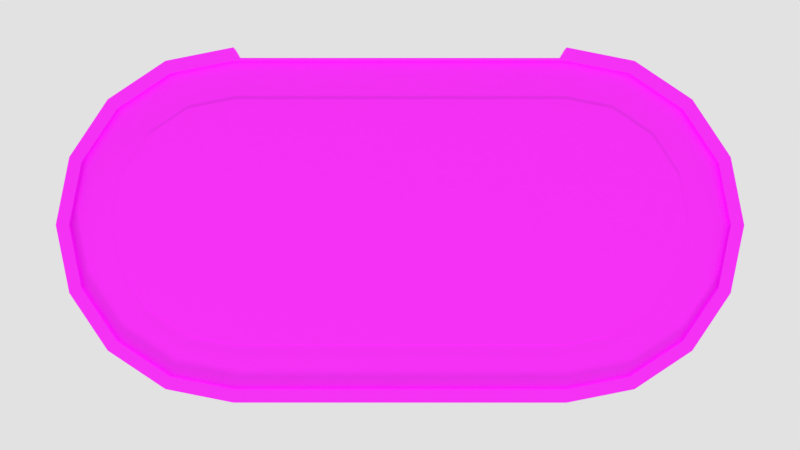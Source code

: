 # Source: Table.blend  (saved by Blender 4.1.24; exported with 4.5.12 LTS)
import bpy
from mathutils import Matrix  # noqa: F401  (used for matrix-valued properties, if any)

bpy.ops.wm.read_factory_settings(use_empty=True)
scene = bpy.context.scene
scene.name = 'Scene'

# ---- collections
col_1 = bpy.data.collections.new('Коллекция 1'); scene.collection.children.link(col_1)

# ---- images (referenced by path relative to the original .blend; pixels are not part of the script)
import os
ASSET_DIR = os.environ.get("B2B_ASSET_DIR", "")  # directory of the original .blend (textures are referenced by path, not embedded)
HERE = os.path.dirname(os.path.abspath(__file__))  # packed textures are extracted next to this script under _unpacked/

def load_image(name, relpath, width, height, colorspace="sRGB"):
    """Load a texture the original file referenced (path relative to the .blend, or extracted next to this script)."""
    p = next((c for c in (os.path.join(HERE, relpath), os.path.join(ASSET_DIR, relpath)) if relpath and os.path.exists(c)), "")
    if p:
        img = bpy.data.images.load(p, check_existing=True)
        img.name = name
    else:  # same state as the original file: an image datablock whose file is absent (Cycles renders it pink)
        img = bpy.data.images.new(name, width, height)
        img.source = "FILE"
        img.filepath = "//" + (relpath or name)
    img.colorspace_settings.name = colorspace
    return img
img_tablecloth_png = load_image('TableCloth.png', 'TableCloth.png', 1024, 1024, 'sRGB')
img_tablecushion_png = load_image('TableCushion.png', 'TableCushion.png', 1024, 1024, 'sRGB')
img_tablewood_png = load_image('TableWood.png', 'TableWood.png', 1024, 1024, 'sRGB')

# ---- materials (node trees are filled in below, after node groups)
mat_cloth = bpy.data.materials.new('Cloth')
mat_cushion = bpy.data.materials.new('Cushion')
mat_wood = bpy.data.materials.new('Wood')

# ---- material node trees
mat_cloth.use_nodes = True; mat_cloth.node_tree.nodes.clear()
_N = mat_cloth.node_tree.nodes; _L = mat_cloth.node_tree.links
n0 = _N.new('ShaderNodeBsdfPrincipled'); n0.name = 'Принципиальный BSDF'; n0.location = (10, 300)
n1 = _N.new('ShaderNodeOutputMaterial'); n1.name = 'Вывод материала'; n1.location = (300, 300)
n2 = _N.new('ShaderNodeTexImage'); n2.name = 'Изображение-текстура'; n2.location = (-297, 280)
n2.image = img_tablecloth_png
n3 = _N.new('ShaderNodeMapping'); n3.name = 'Отображение'; n3.location = (-499, 371)
n4 = _N.new('ShaderNodeTexCoord'); n4.name = 'Текстурные координаты'; n4.location = (-704, 292)
_L.new(n0.outputs[0], n1.inputs[0])
_L.new(n4.outputs[2], n3.inputs[0])
_L.new(n3.outputs[0], n2.inputs[0])
_L.new(n2.outputs[0], n0.inputs[0])
n1.is_active_output = True
mat_cushion.use_nodes = True; mat_cushion.node_tree.nodes.clear()
_N = mat_cushion.node_tree.nodes; _L = mat_cushion.node_tree.links
n0 = _N.new('ShaderNodeBsdfPrincipled'); n0.name = 'Принципиальный BSDF'; n0.location = (10, 300)
n1 = _N.new('ShaderNodeOutputMaterial'); n1.name = 'Вывод материала'; n1.location = (300, 300)
n2 = _N.new('ShaderNodeTexImage'); n2.name = 'Изображение-текстура'; n2.location = (-328, 263)
n2.image = img_tablecushion_png
n3 = _N.new('ShaderNodeMapping'); n3.name = 'Отображение'; n3.location = (-558, 336)
n4 = _N.new('ShaderNodeTexCoord'); n4.name = 'Текстурные координаты'; n4.location = (-765, 261)
_L.new(n0.outputs[0], n1.inputs[0])
_L.new(n3.outputs[0], n2.inputs[0])
_L.new(n4.outputs[2], n3.inputs[0])
_L.new(n2.outputs[0], n0.inputs[0])
n1.is_active_output = True
mat_wood.use_nodes = True; mat_wood.node_tree.nodes.clear()
_N = mat_wood.node_tree.nodes; _L = mat_wood.node_tree.links
n0 = _N.new('ShaderNodeBsdfPrincipled'); n0.name = 'Принципиальный BSDF'; n0.location = (10, 300)
n1 = _N.new('ShaderNodeOutputMaterial'); n1.name = 'Вывод материала'; n1.location = (300, 300)
n2 = _N.new('ShaderNodeTexImage'); n2.name = 'Изображение-текстура'; n2.location = (-328, 278)
n2.image = img_tablewood_png
n3 = _N.new('ShaderNodeMapping'); n3.name = 'Отображение'; n3.location = (-558, 352)
n4 = _N.new('ShaderNodeTexCoord'); n4.name = 'Текстурные координаты'; n4.location = (-765, 277)
_L.new(n0.outputs[0], n1.inputs[0])
_L.new(n3.outputs[0], n2.inputs[0])
_L.new(n4.outputs[2], n3.inputs[0])
_L.new(n2.outputs[0], n0.inputs[0])
n1.is_active_output = True

# ---- world
world_world = bpy.data.worlds.new('World'); scene.world = world_world
world_world.color = (0.7613, 0.7613, 0.7613)
world_world.use_sun_shadow = False
world_world.sun_shadow_jitter_overblur = 0.0
world_world.cycles.sampling_method = 'MANUAL'

# ---- cameras
cam_camera_001 = bpy.data.cameras.new('Camera.001')
cam_camera_001.clip_end = 100.0
cam_camera_001.lens = 35.0
cam_camera_001.sensor_width = 32.0
cam_camera_001.sensor_height = 18.0
cam_camera_001.ortho_scale = 7.314
cam_camera_001.dof.focus_distance = 0.0
cam_camera = bpy.data.cameras.new('Camera')
cam_camera.clip_end = 100.0
cam_camera.lens = 35.0
cam_camera.sensor_width = 32.0
cam_camera.sensor_height = 18.0
cam_camera.ortho_scale = 7.314
cam_camera.dof.focus_distance = 0.0

# ---- lights
light_lamp_001 = bpy.data.lights.new('Lamp.001', 'SUN')
light_lamp_001.transmission_factor = 0.0
light_lamp_001.cutoff_distance = 30.0
light_lamp_001.angle = 0.1993
light_lamp_001.energy = 1.0
light_lamp_001.shadow_buffer_clip_start = 1.001
light_lamp_001.shadow_soft_size = 0.1
light_lamp_001.shadow_cascade_max_distance = 1000.0
light_lamp = bpy.data.lights.new('Lamp', 'SUN')
light_lamp.transmission_factor = 0.0
light_lamp.cutoff_distance = 30.0
light_lamp.angle = 0.1993
light_lamp.energy = 1.0
light_lamp.shadow_buffer_clip_start = 1.001
light_lamp.shadow_soft_size = 0.1
light_lamp.shadow_cascade_max_distance = 1000.0

# ---- meshes
me_table = bpy.data.meshes.new('Table')
me_table.from_pydata([(0.0, 1.55, -0.02458), (-0.3061, 1.489, -0.02458), (-0.5657, 1.316, -0.02458), (-0.7391, 1.056, -0.02458), (0.8, 0.75, -0.02458), (0.7391, 1.056, -0.02458), (0.5657, 1.316, -0.02458), (0.3061, 1.489, -0.02458), (-0.8, 0.75, -0.02458), (0.0, 1.49, 0.0), (-0.2832, 1.434, 0.0), (-0.5233, 1.273, 0.0), (-0.6837, 1.033, 0.0), (0.74, 0.75, 0.0), (0.6837, 1.033, 0.0), (0.5233, 1.273, 0.0), (0.2832, 1.434, 0.0), (-0.74, 0.75, 0.0), (-0.7526, 0.7214, 0.02916), (0.0, 1.55, 0.03107), (-0.3061, 1.489, 0.03107), (-0.5657, 1.316, 0.03107), (-0.7391, 1.056, 0.03107), (0.8, 0.75, 0.03107), (0.7391, 1.056, 0.03107), (0.5657, 1.316, 0.03107), (0.3061, 1.489, 0.03107), (-0.8, 0.75, 0.03107), (0.0, 1.49, 0.03107), (-0.2832, 1.434, 0.03107), (-0.5233, 1.273, 0.03107), (-0.6837, 1.033, 0.03107), (0.74, 0.75, 0.03107), (0.6837, 1.033, 0.03107), (0.5233, 1.273, 0.03107), (0.2832, 1.434, 0.03107), (-0.74, 0.75, 0.03107), (-0.7526, 0.7214, -0.02268), (-0.2278, 1.263, 0.0), (-0.01542, 1.305, 0.0), (-0.74, 0.7214, 0.0), (-0.74, 0.7214, 0.03107), (-0.5282, 0.9623, 0.0), (0.5396, 0.7499, 0.0), (0.4973, 0.9623, 0.0), (0.377, 1.142, 0.0), (-0.4079, 1.142, 0.0), (0.197, 1.263, 0.0), (-0.5704, 0.7499, 0.0), (0.197, 1.263, 0.006729), (0.377, 1.142, 0.006729), (0.4973, 0.9623, 0.006729), (0.5396, 0.7499, 0.006729), (-0.4079, 1.142, 0.006729), (-0.2278, 1.263, 0.006729), (-0.01542, 1.305, 0.006729), (-0.5704, 0.7499, 0.006729), (-0.5282, 0.9623, 0.006729), (9.6e-05, 0.7499, 0.006729), (-0.01015, 1.412, -0.02453), (-0.2634, 1.361, -0.02453), (-0.4781, 1.218, -0.02453), (-0.6216, 1.003, -0.02453), (0.6516, 0.7499, -0.02453), (0.6013, 1.003, -0.02453), (0.4578, 1.218, -0.02453), (0.2431, 1.361, -0.02453), (-0.6719, 0.7499, -0.02453), (-0.6719, 0.7263, -0.02295), (-0.01015, 1.412, -0.7835), (-0.2634, 1.361, -0.7835), (-0.4781, 1.218, -0.7835), (-0.6216, 1.003, -0.7835), (-0.2278, 1.263, -0.02453), (0.6013, 1.003, -0.7835), (0.4578, 1.218, -0.7835), (0.2431, 1.361, -0.7835), (-0.6719, 0.7499, -0.7835), (-0.01542, 1.305, -0.02453), (-0.2278, 1.263, -0.7835), (-0.01542, 1.305, -0.7835), (-0.5282, 0.9623, -0.7835), (-0.5282, 0.9623, -0.02453), (0.4973, 0.9623, -0.7835), (0.377, 1.142, -0.7835), (-0.4079, 1.142, -0.7835), (0.197, 1.263, -0.7835), (-0.5704, 0.7499, -0.7835), (-0.4079, 1.142, -0.02453), (0.4973, 0.9623, -0.02453), (0.197, 1.263, -0.02453), (0.377, 1.142, -0.02453), (-0.5704, 0.7499, -0.02453), (-0.5704, 0.7263, -0.02295), (0.6516, 0.7499, -0.7835), (0.5396, 0.7499, -0.7835), (0.5396, 0.7499, -0.02453), (9.6e-05, 0.7381, -0.02374), (0.0, -1.55, -0.02458), (-0.3061, -1.489, -0.02458), (-0.5657, -1.316, -0.02458), (-0.7391, -1.056, -0.02458), (0.8, -0.75, -0.02458), (0.7391, -1.056, -0.02458), (0.5657, -1.316, -0.02458), (0.3061, -1.489, -0.02458), (-0.8, -0.75, -0.02458), (0.0, -1.49, 0.0), (-0.2832, -1.434, 0.0), (-0.5233, -1.273, 0.0), (-0.6837, -1.033, 0.0), (0.74, -0.75, 0.0), (0.6837, -1.033, 0.0), (0.5233, -1.273, 0.0), (0.2832, -1.434, 0.0), (-0.74, -0.75, 0.0), (-0.7526, -0.7214, 0.02916), (0.0, -1.55, 0.03107), (-0.3061, -1.489, 0.03107), (-0.5657, -1.316, 0.03107), (-0.7391, -1.056, 0.03107), (0.8, -0.75, 0.03107), (0.7391, -1.056, 0.03107), (0.5657, -1.316, 0.03107), (0.3061, -1.489, 0.03107), (-0.8, -0.75, 0.03107), (0.0, -1.49, 0.03107), (-0.2832, -1.434, 0.03107), (-0.5233, -1.273, 0.03107), (-0.6837, -1.033, 0.03107), (0.74, -0.75, 0.03107), (0.6837, -1.033, 0.03107), (0.5233, -1.273, 0.03107), (0.2832, -1.434, 0.03107), (-0.74, -0.75, 0.03107), (-0.7526, -0.7214, -0.02268), (0.74, 0.0, 0.03107), (0.8, 0.0, 0.03107), (0.74, 0.0, 0.0), (0.8, 0.0, -0.02458), (-0.2278, -1.263, 0.0), (-0.01542, -1.305, 0.0), (-0.74, -0.7214, 0.0), (-0.74, -0.7214, 0.03107), (-0.7526, 0.0, -0.02268), (-0.7526, 0.0, 0.02916), (-0.74, 0.0, 0.0), (-0.74, 0.0, 0.03107), (-0.5282, -0.9623, 0.0), (0.5396, -0.7499, 0.0), (0.4973, -0.9623, 0.0), (0.377, -1.142, 0.0), (-0.4079, -1.142, 0.0), (0.197, -1.263, 0.0), (-0.5704, -0.7499, 0.0), (0.5396, 0.0, 0.0), (-0.5704, 0.0, 0.0), (0.197, -1.263, 0.006729), (0.377, -1.142, 0.006729), (0.4973, -0.9623, 0.006729), (0.5396, -0.7499, 0.006729), (-0.4079, -1.142, 0.006729), (-0.2278, -1.263, 0.006729), (-0.01542, -1.305, 0.006729), (-0.5704, -0.7499, 0.006729), (-0.5282, -0.9623, 0.006729), (0.5396, 0.0, 0.006729), (9.6e-05, 0.0, 0.006729), (-0.5704, 0.0, 0.006729), (9.6e-05, -0.7499, 0.006729), (-0.01015, -1.412, -0.02453), (-0.2634, -1.361, -0.02453), (-0.4781, -1.218, -0.02453), (-0.6216, -1.003, -0.02453), (0.6516, -0.7499, -0.02453), (0.6013, -1.003, -0.02453), (0.4578, -1.218, -0.02453), (0.2431, -1.361, -0.02453), (-0.6719, -0.7499, -0.02453), (-0.6719, -0.7263, -0.02295), (9.6e-05, 0.0, -0.02374), (-0.01015, -1.412, -0.7835), (-0.2634, -1.361, -0.7835), (-0.4781, -1.218, -0.7835), (-0.6216, -1.003, -0.7835), (-0.2278, -1.263, -0.02453), (0.6013, -1.003, -0.7835), (0.4578, -1.218, -0.7835), (0.2431, -1.361, -0.7835), (-0.6719, -0.7499, -0.7835), (-0.01542, -1.305, -0.02453), (-0.2278, -1.263, -0.7835), (-0.01542, -1.305, -0.7835), (-0.5282, -0.9623, -0.7835), (-0.5282, -0.9623, -0.02453), (0.4973, -0.9623, -0.7835), (0.377, -1.142, -0.7835), (-0.4079, -1.142, -0.7835), (0.197, -1.263, -0.7835), (-0.5704, -0.7499, -0.7835), (-0.4079, -1.142, -0.02453), (0.4973, -0.9623, -0.02453), (0.197, -1.263, -0.02453), (0.377, -1.142, -0.02453), (-0.5704, -0.7499, -0.02453), (-0.5704, -0.7263, -0.02295), (-0.6719, 0.0, -0.02295), (-0.5704, 0.0, -0.02295), (0.6516, 0.0, -0.02453), (0.6516, -0.7499, -0.7835), (0.5396, -0.7499, -0.7835), (0.5396, -0.7499, -0.02453), (0.5396, 0.0, -0.02453), (9.6e-05, -0.7381, -0.02374)], [], [(10, 9, 28, 29), (16, 15, 34, 35), (11, 10, 29, 30), (9, 16, 35, 28), (12, 11, 30, 31), (17, 12, 31, 36), (8, 37, 18, 27), (5, 24, 23, 4), (11, 12, 42, 46), (6, 25, 24, 5), (36, 41, 40, 17), (1, 20, 19, 0), (7, 26, 25, 6), (138, 13, 43, 155), (2, 21, 20, 1), (0, 19, 26, 7), (3, 22, 21, 2), (8, 27, 22, 3), (14, 13, 32, 33), (15, 14, 33, 34), (36, 31, 22, 27), (21, 22, 31, 30), (20, 21, 30, 29), (19, 20, 29, 28), (26, 19, 28, 35), (25, 26, 35, 34), (24, 25, 34, 33), (23, 24, 33, 32), (137, 23, 32, 136), (40, 146, 156, 48), (15, 16, 47, 45), (144, 145, 18, 37), (13, 138, 136, 32), (4, 23, 137, 139), (36, 27, 18, 41), (145, 147, 41, 18), (41, 147, 146, 40), (12, 17, 48, 42), (9, 10, 38, 39), (16, 9, 39, 47), (13, 14, 44, 43), (17, 40, 48), (10, 11, 46, 38), (14, 15, 45, 44), (48, 156, 168, 56), (43, 44, 51, 52), (39, 38, 54, 55), (44, 45, 50, 51), (155, 43, 52, 166), (38, 46, 53, 54), (167, 166, 52, 58), (58, 56, 168, 167), (56, 58, 53, 57), (51, 50, 58, 52), (53, 58, 55, 54), (50, 49, 55, 58), (47, 39, 55, 49), (42, 48, 56, 57), (45, 47, 49, 50), (46, 42, 57, 53), (2, 1, 60, 61), (37, 8, 67, 68), (6, 5, 64, 65), (4, 139, 208, 63), (3, 2, 61, 62), (7, 6, 65, 66), (8, 3, 62, 67), (1, 0, 59, 60), (144, 37, 68, 206), (0, 7, 66, 59), (5, 4, 63, 64), (66, 65, 75, 76), (67, 62, 72, 77), (71, 85, 81, 72), (60, 59, 69, 70), (59, 66, 76, 69), (70, 79, 85, 71), (61, 60, 70, 71), (92, 67, 77, 87), (65, 64, 74, 75), (62, 61, 71, 72), (72, 81, 87, 77), (82, 81, 85, 88), (73, 79, 80, 78), (69, 80, 79, 70), (78, 80, 86, 90), (88, 85, 79, 73), (90, 86, 84, 91), (76, 86, 80, 69), (92, 87, 81, 82), (91, 84, 83, 89), (75, 84, 86, 76), (74, 83, 84, 75), (74, 64, 63, 94), (68, 67, 92, 93), (68, 93, 207, 206), (83, 95, 96, 89), (63, 96, 95, 94), (83, 74, 94, 95), (96, 63, 208, 212), (180, 207, 93, 97), (212, 180, 97, 96), (97, 91, 89, 96), (91, 97, 78, 90), (88, 73, 78, 97), (82, 88, 97, 93, 92), (108, 127, 126, 107), (114, 133, 132, 113), (109, 128, 127, 108), (107, 126, 133, 114), (110, 129, 128, 109), (115, 134, 129, 110), (106, 125, 116, 135), (103, 102, 121, 122), (109, 152, 148, 110), (104, 103, 122, 123), (134, 115, 142, 143), (99, 98, 117, 118), (105, 104, 123, 124), (138, 155, 149, 111), (100, 99, 118, 119), (98, 105, 124, 117), (101, 100, 119, 120), (106, 101, 120, 125), (112, 131, 130, 111), (113, 132, 131, 112), (134, 125, 120, 129), (119, 128, 129, 120), (118, 127, 128, 119), (117, 126, 127, 118), (124, 133, 126, 117), (123, 132, 133, 124), (122, 131, 132, 123), (121, 130, 131, 122), (137, 136, 130, 121), (142, 154, 156, 146), (113, 151, 153, 114), (144, 135, 116, 145), (111, 130, 136, 138), (102, 139, 137, 121), (134, 143, 116, 125), (145, 116, 143, 147), (143, 142, 146, 147), (110, 148, 154, 115), (107, 141, 140, 108), (114, 153, 141, 107), (111, 149, 150, 112), (115, 154, 142), (108, 140, 152, 109), (112, 150, 151, 113), (154, 164, 168, 156), (149, 160, 159, 150), (141, 163, 162, 140), (150, 159, 158, 151), (155, 166, 160, 149), (140, 162, 161, 152), (167, 169, 160, 166), (169, 167, 168, 164), (164, 165, 161, 169), (159, 160, 169, 158), (161, 162, 163, 169), (158, 169, 163, 157), (153, 157, 163, 141), (148, 165, 164, 154), (151, 158, 157, 153), (152, 161, 165, 148), (100, 172, 171, 99), (135, 179, 178, 106), (104, 176, 175, 103), (102, 174, 208, 139), (101, 173, 172, 100), (105, 177, 176, 104), (106, 178, 173, 101), (99, 171, 170, 98), (144, 206, 179, 135), (98, 170, 177, 105), (103, 175, 174, 102), (177, 188, 187, 176), (178, 189, 184, 173), (183, 184, 193, 197), (171, 182, 181, 170), (170, 181, 188, 177), (182, 183, 197, 191), (172, 183, 182, 171), (204, 199, 189, 178), (176, 187, 186, 175), (173, 184, 183, 172), (184, 189, 199, 193), (194, 200, 197, 193), (185, 190, 192, 191), (181, 182, 191, 192), (190, 202, 198, 192), (200, 185, 191, 197), (202, 203, 196, 198), (188, 181, 192, 198), (204, 194, 193, 199), (203, 201, 195, 196), (187, 188, 198, 196), (186, 187, 196, 195), (186, 209, 174, 175), (179, 205, 204, 178), (179, 206, 207, 205), (195, 201, 211, 210), (174, 209, 210, 211), (195, 210, 209, 186), (211, 212, 208, 174), (180, 213, 205, 207), (212, 211, 213, 180), (213, 211, 201, 203), (203, 202, 190, 213), (200, 213, 190, 185), (194, 204, 205, 213, 200)])
me_table.polygons.foreach_set('material_index', [1, 1, 1, 1, 1, 1, 1, 1, 2, 1, 1, 1, 1, 2, 1, 1, 1, 1, 1, 1, 1, 1, 1, 1, 1, 1, 1, 1, 1, 2, 2, 1, 1, 1, 1, 1, 1, 2, 2, 2, 2, 2, 2, 2, 0, 0, 0, 0, 0, 0, 0, 0, 0, 0, 0, 0, 0, 0, 0, 0, 2, 2, 2, 2, 2, 2, 2, 2, 2, 2, 2, 2, 2, 2, 2, 2, 2, 2, 2, 2, 2, 2, 2, 2, 2, 2, 2, 2, 2, 2, 2, 2, 2, 2, 2, 2, 2, 2, 2, 2, 2, 2, 2, 2, 2, 2, 1, 1, 1, 1, 1, 1, 1, 1, 2, 1, 1, 1, 1, 2, 1, 1, 1, 1, 1, 1, 1, 1, 1, 1, 1, 1, 1, 1, 1, 2, 2, 1, 1, 1, 1, 1, 1, 2, 2, 2, 2, 2, 2, 2, 1, 0, 0, 0, 0, 0, 0, 0, 0, 0, 0, 0, 0, 0, 0, 0, 2, 2, 2, 2, 2, 2, 2, 2, 2, 2, 2, 2, 2, 2, 2, 2, 2, 2, 2, 2, 2, 2, 2, 2, 2, 2, 2, 2, 2, 2, 2, 2, 2, 2, 2, 2, 2, 2, 2, 2, 2, 2, 2, 2, 2, 2])
_uv = me_table.uv_layers.new(name='UVКарта')
_uv.uv.foreach_set('vector', [0.582, 0.4163, 0.582, 0.5004, 0.572, 0.5004, 0.572, 0.4163, 0.582, 0.5934, 0.582, 0.6811, 0.572, 0.6811, 0.572, 0.5934, 0.582, 0.3538, 0.582, 0.4163, 0.572, 0.4163, 0.572, 0.3538, 0.582, 0.5004, 0.582, 0.5934, 0.572, 0.5934, 0.572, 0.5004, 0.5541, 0.744, 0.5541, 0.8215, 0.544, 0.8215, 0.544, 0.744, 0.5541, 0.6527, 0.5541, 0.744, 0.544, 0.744, 0.544, 0.6527, 0.607, 0.9521, 0.59, 0.9515, 0.59, 0.9348, 0.607, 0.9342, 0.534, 0.7651, 0.5161, 0.7651, 0.5161, 0.6664, 0.534, 0.6664, 0.4184, 0.6364, 0.3815, 0.5811, 0.4173, 0.5648, 0.445, 0.6062, 0.534, 0.8488, 0.5161, 0.8488, 0.5161, 0.7651, 0.534, 0.7651, 0.544, 0.6527, 0.544, 0.6435, 0.5541, 0.6435, 0.5541, 0.6527, 0.572, 0.7244, 0.5541, 0.7244, 0.5541, 0.6239, 0.572, 0.6239, 0.572, 0.5329, 0.5541, 0.5329, 0.5541, 0.4654, 0.572, 0.4654, 0.7093, 0.3432, 0.7093, 0.5159, 0.6632, 0.5159, 0.6632, 0.3432, 0.572, 0.8193, 0.5541, 0.8193, 0.5541, 0.7244, 0.572, 0.7244, 0.572, 0.6239, 0.5541, 0.6239, 0.5541, 0.5329, 0.572, 0.5329, 0.6079, 0.411, 0.59, 0.411, 0.59, 0.3273, 0.6079, 0.3273, 0.6079, 0.5098, 0.59, 0.5098, 0.59, 0.411, 0.6079, 0.411, 0.544, 0.07744, 0.544, 0.1688, 0.534, 0.1688, 0.534, 0.07744, 0.544, 2.619e-09, 0.544, 0.07744, 0.534, 0.07744, 0.534, 1.862e-09, 0.4967, 0.2581, 0.4785, 0.1667, 0.4964, 0.1593, 0.5161, 0.2581, 0.4405, 0.07559, 0.4964, 0.1593, 0.4785, 0.1667, 0.4268, 0.08927, 0.3568, 0.01964, 0.4405, 0.07559, 0.4268, 0.08927, 0.3494, 0.03753, 0.258, -1.897e-08, 0.3568, 0.01964, 0.3494, 0.03753, 0.258, 0.01935, 0.1593, 0.01964, 0.258, -1.897e-08, 0.258, 0.01935, 0.1667, 0.03753, 0.07558, 0.07559, 0.1593, 0.01964, 0.1667, 0.03753, 0.08926, 0.08927, 0.01964, 0.1593, 0.07558, 0.07559, 0.08926, 0.08927, 0.03752, 0.1667, 3.82e-08, 0.2581, 0.01964, 0.1593, 0.03752, 0.1667, 0.01935, 0.2581, 1.993e-08, 0.5, 3.82e-08, 0.2581, 0.01935, 0.2581, 0.01935, 0.5, 0.3685, 0.5093, 0.3685, 0.3432, 0.4075, 0.3432, 0.4075, 0.5159, 0.6594, 0.6364, 0.6041, 0.6733, 0.5843, 0.634, 0.6257, 0.6062, 0.5708, 0.2327, 0.5541, 0.2327, 0.5541, 3.376e-09, 0.5708, 4.638e-09, 0.544, 0.1688, 0.544, 0.4107, 0.534, 0.4107, 0.534, 0.1688, 0.534, 0.6664, 0.5161, 0.6664, 0.5161, 0.4244, 0.534, 0.4244, 0.4967, 0.2581, 0.5161, 0.2581, 0.5008, 0.2673, 0.4967, 0.2673, 0.5008, 0.5, 0.4967, 0.5, 0.4967, 0.2673, 0.5008, 0.2673, 0.544, 0.6435, 0.544, 0.4107, 0.5541, 0.4107, 0.5541, 0.6435, 0.3815, 0.5811, 0.3685, 0.5159, 0.4075, 0.5159, 0.4173, 0.5648, 0.5389, 0.6863, 0.4737, 0.6733, 0.4865, 0.634, 0.5354, 0.6437, 0.6041, 0.6733, 0.5389, 0.6863, 0.5354, 0.6437, 0.5843, 0.634, 0.7093, 0.5159, 0.6964, 0.5811, 0.6535, 0.5648, 0.6632, 0.5159, 0.3685, 0.5159, 0.3685, 0.5093, 0.4075, 0.5159, 0.4737, 0.6733, 0.4184, 0.6364, 0.445, 0.6062, 0.4865, 0.634, 0.6964, 0.5811, 0.6594, 0.6364, 0.6257, 0.6062, 0.6535, 0.5648, 0.0, 0.0, 0.0, 0.0, 0.0, 0.0, 0.0, 0.0, 0.0, 0.0, 0.0, 0.0, 0.0, 0.0, 0.0, 0.0, 0.0, 0.0, 0.0, 0.0, 0.0, 0.0, 0.0, 0.0, 0.0, 0.0, 0.0, 0.0, 0.0, 0.0, 0.0, 0.0, 0.0, 0.0, 0.0, 0.0, 0.0, 0.0, 0.0, 0.0, 0.0, 0.0, 0.0, 0.0, 0.0, 0.0, 0.0, 0.0, 0.2186, 0.5, 0.4253, 0.5, 0.4253, 0.7873, 0.2186, 0.7873, 0.2186, 0.7873, 0.0, 0.7873, 0.0, 0.5, 0.2186, 0.5, 0.0, 0.7873, 0.2186, 0.7873, 0.06229, 0.9377, 0.01619, 0.8687, 0.4091, 0.8687, 0.363, 0.9377, 0.2186, 0.7873, 0.4253, 0.7873, 0.06229, 0.9377, 0.2186, 0.7873, 0.2127, 1.0, 0.1313, 0.9838, 0.363, 0.9377, 0.294, 0.9838, 0.2127, 1.0, 0.2186, 0.7873, 0.0, 0.0, 0.0, 0.0, 0.0, 0.0, 0.0, 0.0, 0.0, 0.0, 0.0, 0.0, 0.0, 0.0, 0.0, 0.0, 0.0, 0.0, 0.0, 0.0, 0.0, 0.0, 0.0, 0.0, 0.0, 0.0, 0.0, 0.0, 0.0, 0.0, 0.0, 0.0, 0.3145, 0.66, 0.2548, 0.6999, 0.2449, 0.6705, 0.2944, 0.6375, 0.3576, 0.5231, 0.3685, 0.5297, 0.339, 0.5297, 0.339, 0.5242, 0.05396, 0.66, 0.01402, 0.6002, 0.04577, 0.588, 0.07881, 0.6375, 0.0, 0.5297, 0.0, 0.357, 0.03417, 0.357, 0.03417, 0.5297, 0.3545, 0.6002, 0.3145, 0.66, 0.2944, 0.6375, 0.3274, 0.588, 0.1137, 0.6999, 0.05396, 0.66, 0.07881, 0.6375, 0.1283, 0.6705, 0.3685, 0.5297, 0.3545, 0.6002, 0.3274, 0.588, 0.339, 0.5297, 0.2548, 0.6999, 0.1842, 0.714, 0.1866, 0.6821, 0.2449, 0.6705, 0.3576, 0.357, 0.3576, 0.5231, 0.339, 0.5242, 0.339, 0.357, 0.1842, 0.714, 0.1137, 0.6999, 0.1283, 0.6705, 0.1866, 0.6821, 0.01402, 0.6002, 0.0, 0.5297, 0.03417, 0.5297, 0.04577, 0.588, 0.7093, 0.6591, 0.7093, 0.6097, 0.8841, 0.6097, 0.8841, 0.6591, 0.8618, 3.698e-09, 0.9212, 8.897e-09, 0.9212, 0.1748, 0.8618, 0.1748, 0.8171, 0.04464, 0.7997, 0.06082, 0.7583, 0.03311, 0.7677, 0.0116, 0.7093, 0.7758, 0.7093, 0.7174, 0.8841, 0.7174, 0.8841, 0.7758, 0.7093, 0.7174, 0.7093, 0.6591, 0.8841, 0.6591, 0.8841, 0.7174, 0.8502, 0.09409, 0.8274, 0.1023, 0.7997, 0.06082, 0.8171, 0.04464, 0.7093, 0.8252, 0.7093, 0.7758, 0.8841, 0.7758, 0.8841, 0.8252, 0.9588, 0.3496, 0.9819, 0.3496, 0.9819, 0.5244, 0.9588, 0.5244, 0.8618, 0.1748, 0.9038, 0.1748, 0.9038, 0.3496, 0.8618, 0.3496, 0.9212, 8.897e-09, 0.9762, 1.37e-08, 0.9762, 0.1748, 0.9212, 0.1748, 0.7677, 0.0116, 0.7583, 0.03311, 0.7093, 0.02338, 0.7093, -1.355e-09, 0.9302, 0.7845, 0.9302, 0.9592, 0.8841, 0.9592, 0.8841, 0.7845, 0.1748, 0.751, 0.3496, 0.751, 0.3496, 0.798, 0.1748, 0.798, 0.8618, 0.1524, 0.8372, 0.1512, 0.8274, 0.1023, 0.8502, 0.09409, 0.1748, 0.798, 0.3496, 0.798, 0.3496, 0.8478, 0.1748, 0.8478, 0.1748, 0.714, 0.3496, 0.714, 0.3496, 0.751, 0.1748, 0.751, 0.1748, 0.8478, 0.3496, 0.8478, 0.3496, 0.8928, 0.1748, 0.8928, 0.8502, 0.2107, 0.8274, 0.2001, 0.8372, 0.1512, 0.8618, 0.1524, 0.9801, 0.7845, 0.9801, 0.9592, 0.9302, 0.9592, 0.9302, 0.7845, 0.872, 0.8252, 0.872, 1.0, 0.8368, 1.0, 0.8368, 0.8252, 0.8171, 0.2602, 0.7997, 0.2416, 0.8274, 0.2001, 0.8502, 0.2107, 0.7677, 0.2932, 0.7583, 0.2693, 0.7997, 0.2416, 0.8171, 0.2602, 0.9038, 0.3496, 0.9038, 0.1748, 0.9588, 0.1748, 0.9588, 0.3496, 0.339, 0.5242, 0.339, 0.5297, 0.3156, 0.5297, 0.3156, 0.5242, 0.339, 0.5242, 0.3156, 0.5242, 0.3156, 0.357, 0.339, 0.357, 0.8368, 1.0, 0.7907, 1.0, 0.7907, 0.8252, 0.8368, 0.8252, 0.6835, 0.6863, 0.709, 0.6863, 0.709, 0.8611, 0.6835, 0.8611, 0.7583, 0.2693, 0.7677, 0.2932, 0.7093, 0.3048, 0.7093, 0.279, 0.05998, 0.5297, 0.03417, 0.5297, 0.03417, 0.357, 0.05998, 0.357, 0.1842, 0.357, 0.3156, 0.357, 0.3156, 0.5242, 0.1842, 0.527, 0.05998, 0.357, 0.1842, 0.357, 0.1842, 0.527, 0.05998, 0.5297, 0.1842, 0.527, 0.09741, 0.6201, 0.06971, 0.5786, 0.05998, 0.5297, 0.09741, 0.6201, 0.1842, 0.527, 0.1878, 0.6575, 0.1389, 0.6478, 0.2782, 0.6201, 0.2367, 0.6478, 0.1878, 0.6575, 0.1842, 0.527, 0.3059, 0.5786, 0.2782, 0.6201, 0.1842, 0.527, 0.3156, 0.5242, 0.3156, 0.5297, 0.6, 0.2649, 0.59, 0.2649, 0.59, 0.1808, 0.6, 0.1808, 0.6, 0.08776, 0.59, 0.08776, 0.59, -8.334e-09, 0.6, -7.577e-09, 0.6, 0.3273, 0.59, 0.3273, 0.59, 0.2649, 0.6, 0.2649, 0.6, 0.1808, 0.59, 0.1808, 0.59, 0.08776, 0.6, 0.08776, 0.5541, 0.07744, 0.544, 0.07744, 0.544, 2.619e-09, 0.5541, 3.376e-09, 0.5541, 0.1688, 0.544, 0.1688, 0.544, 0.07744, 0.5541, 0.07744, 0.59, 0.9701, 0.59, 0.9521, 0.607, 0.9527, 0.607, 0.9695, 0.534, 0.08372, 0.534, 0.1825, 0.5161, 0.1825, 0.5161, 0.08372, 0.4184, 0.04992, 0.445, 0.08007, 0.4173, 0.1215, 0.3815, 0.1052, 0.534, 1.862e-09, 0.534, 0.08372, 0.5161, 0.08372, 0.5161, 5.071e-10, 0.544, 0.1688, 0.5541, 0.1688, 0.5541, 0.178, 0.544, 0.178, 0.59, 0.09487, 0.59, 0.1954, 0.572, 0.1954, 0.572, 0.09487, 0.59, 0.2864, 0.59, 0.3538, 0.572, 0.3538, 0.572, 0.2864, 0.7093, 0.3432, 0.6632, 0.3432, 0.6632, 0.1704, 0.7093, 0.1704, 0.59, 1.089e-08, 0.59, 0.09487, 0.572, 0.09487, 0.572, 9.538e-09, 0.59, 0.1954, 0.59, 0.2864, 0.572, 0.2864, 0.572, 0.1954, 0.6079, 0.6085, 0.6079, 0.6923, 0.59, 0.6923, 0.59, 0.6085, 0.6079, 0.5098, 0.6079, 0.6085, 0.59, 0.6085, 0.59, 0.5098, 0.544, 0.744, 0.534, 0.744, 0.534, 0.6527, 0.544, 0.6527, 0.544, 0.8215, 0.534, 0.8215, 0.534, 0.744, 0.544, 0.744, 0.4967, 0.7419, 0.5161, 0.7419, 0.4964, 0.8407, 0.4785, 0.8333, 0.4405, 0.9244, 0.4268, 0.9107, 0.4785, 0.8333, 0.4964, 0.8407, 0.3568, 0.9804, 0.3494, 0.9625, 0.4268, 0.9107, 0.4405, 0.9244, 0.258, 1.0, 0.258, 0.9806, 0.3494, 0.9625, 0.3568, 0.9804, 0.1593, 0.9804, 0.1667, 0.9625, 0.258, 0.9806, 0.258, 1.0, 0.07558, 0.9244, 0.08926, 0.9107, 0.1667, 0.9625, 0.1593, 0.9804, 0.01964, 0.8407, 0.03752, 0.8333, 0.08926, 0.9107, 0.07558, 0.9244, 1.667e-09, 0.7419, 0.01935, 0.7419, 0.03752, 0.8333, 0.01964, 0.8407, 1.993e-08, 0.5, 0.01935, 0.5, 0.01935, 0.7419, 1.667e-09, 0.7419, 0.3685, 0.177, 0.4075, 0.1704, 0.4075, 0.3432, 0.3685, 0.3432, 0.6594, 0.04992, 0.6257, 0.08007, 0.5843, 0.05236, 0.6041, 0.01297, 0.5708, 0.2327, 0.5708, 0.4654, 0.5541, 0.4654, 0.5541, 0.2327, 0.544, 0.6527, 0.534, 0.6527, 0.534, 0.4107, 0.544, 0.4107, 0.534, 0.1825, 0.534, 0.4244, 0.5161, 0.4244, 0.5161, 0.1825, 0.4967, 0.7419, 0.4967, 0.7327, 0.5008, 0.7327, 0.5161, 0.7419, 0.5008, 0.5, 0.5008, 0.7327, 0.4967, 0.7327, 0.4967, 0.5, 0.544, 0.178, 0.5541, 0.178, 0.5541, 0.4107, 0.544, 0.4107, 0.3815, 0.1052, 0.4173, 0.1215, 0.4075, 0.1704, 0.3685, 0.1704, 0.5389, 0.0, 0.5354, 0.04263, 0.4865, 0.05236, 0.4737, 0.01297, 0.6041, 0.01297, 0.5843, 0.05236, 0.5354, 0.04263, 0.5389, 0.0, 0.7093, 0.1704, 0.6632, 0.1704, 0.6535, 0.1215, 0.6964, 0.1052, 0.3685, 0.1704, 0.4075, 0.1704, 0.3685, 0.177, 0.4737, 0.01297, 0.4865, 0.05236, 0.445, 0.08007, 0.4184, 0.04992, 0.6964, 0.1052, 0.6535, 0.1215, 0.6257, 0.08007, 0.6594, 0.04992, 0.5921, 0.9342, 0.59, 0.9342, 0.59, 0.6923, 0.5921, 0.6923, 0.0, 0.0, 0.0, 0.0, 0.0, 0.0, 0.0, 0.0, 0.0, 0.0, 0.0, 0.0, 0.0, 0.0, 0.0, 0.0, 0.0, 0.0, 0.0, 0.0, 0.0, 0.0, 0.0, 0.0, 0.0, 0.0, 0.0, 0.0, 0.0, 0.0, 0.0, 0.0, 0.0, 0.0, 0.0, 0.0, 0.0, 0.0, 0.0, 0.0, 0.2186, 0.5, 0.2186, 0.2127, 0.4253, 0.2127, 0.4253, 0.5, 0.2186, 0.2127, 0.2186, 0.5, 0.0, 0.5, 0.0, 0.2127, 0.0, 0.2127, 0.01619, 0.1313, 0.06229, 0.06229, 0.2186, 0.2127, 0.4091, 0.1313, 0.4253, 0.2127, 0.2186, 0.2127, 0.363, 0.06229, 0.06229, 0.06229, 0.1313, 0.01619, 0.2127, 0.0, 0.2186, 0.2127, 0.363, 0.06229, 0.2186, 0.2127, 0.2127, 0.0, 0.294, 0.01619, 0.0, 0.0, 0.0, 0.0, 0.0, 0.0, 0.0, 0.0, 0.0, 0.0, 0.0, 0.0, 0.0, 0.0, 0.0, 0.0, 0.0, 0.0, 0.0, 0.0, 0.0, 0.0, 0.0, 0.0, 0.0, 0.0, 0.0, 0.0, 0.0, 0.0, 0.0, 0.0, 0.3145, 0.05396, 0.2944, 0.07649, 0.2449, 0.04345, 0.2548, 0.01402, 0.3576, 0.1908, 0.339, 0.1897, 0.339, 0.1843, 0.3685, 0.1842, 0.05396, 0.05396, 0.07881, 0.07649, 0.04577, 0.1259, 0.01402, 0.1137, 0.0, 0.1842, 0.03417, 0.1843, 0.03417, 0.357, 0.0, 0.357, 0.3545, 0.1137, 0.3274, 0.1259, 0.2944, 0.07649, 0.3145, 0.05396, 0.1137, 0.01402, 0.1283, 0.04345, 0.07881, 0.07649, 0.05396, 0.05396, 0.3685, 0.1842, 0.339, 0.1843, 0.3274, 0.1259, 0.3545, 0.1137, 0.2548, 0.01402, 0.2449, 0.04345, 0.1866, 0.03185, 0.1842, 0.0, 0.3576, 0.357, 0.339, 0.357, 0.339, 0.1897, 0.3576, 0.1908, 0.1842, 0.0, 0.1866, 0.03185, 0.1283, 0.04345, 0.1137, 0.01402, 0.01402, 0.1137, 0.04577, 0.1259, 0.03417, 0.1843, 0.0, 0.1842, 0.5433, 0.7305, 0.3685, 0.7305, 0.3685, 0.6863, 0.5433, 0.6863, 0.9588, 0.3496, 0.9588, 0.5244, 0.9038, 0.5244, 0.9038, 0.3496, 0.8171, 0.565, 0.7677, 0.5981, 0.7583, 0.5765, 0.7997, 0.5488, 0.5433, 0.8459, 0.3685, 0.8459, 0.3685, 0.7865, 0.5433, 0.7865, 0.5433, 0.7865, 0.3685, 0.7865, 0.3685, 0.7305, 0.5433, 0.7305, 0.8502, 0.5156, 0.8171, 0.565, 0.7997, 0.5488, 0.8274, 0.5074, 0.5433, 0.8996, 0.3685, 0.8996, 0.3685, 0.8459, 0.5433, 0.8459, 0.9821, 0.1748, 0.9821, 0.3496, 0.9588, 0.3496, 0.9588, 0.1748, 0.6577, 0.6863, 0.6577, 0.8611, 0.6028, 0.8611, 0.6028, 0.6863, 0.9038, 0.3496, 0.9038, 0.5244, 0.8618, 0.5244, 0.8618, 0.3496, 0.7677, 0.5981, 0.7093, 0.6097, 0.7093, 0.5863, 0.7583, 0.5765, 0.7554, 0.8252, 0.7907, 0.8252, 0.7907, 1.0, 0.7554, 1.0, 4.218e-09, 0.8532, 8.34e-09, 0.8043, 0.1748, 0.8043, 0.1748, 0.8532, 0.8618, 0.4572, 0.8502, 0.5156, 0.8274, 0.5074, 0.8372, 0.4585, 8.34e-09, 0.8043, 1.16e-08, 0.7554, 0.1748, 0.7554, 0.1748, 0.8043, 1.088e-09, 0.8947, 4.218e-09, 0.8532, 0.1748, 0.8532, 0.1748, 0.8947, 1.16e-08, 0.7554, 1.473e-08, 0.714, 0.1748, 0.714, 0.1748, 0.7554, 0.8502, 0.3989, 0.8618, 0.4572, 0.8372, 0.4585, 0.8274, 0.4095, 0.7093, 0.8252, 0.7554, 0.8252, 0.7554, 1.0, 0.7093, 1.0, 0.8841, 0.6097, 0.9302, 0.6097, 0.9302, 0.7845, 0.8841, 0.7845, 0.8171, 0.3495, 0.8502, 0.3989, 0.8274, 0.4095, 0.7997, 0.3681, 0.7677, 0.3164, 0.8171, 0.3495, 0.7997, 0.3681, 0.7583, 0.3404, 0.6028, 0.8611, 0.5433, 0.8611, 0.5433, 0.6863, 0.6028, 0.6863, 0.339, 0.1897, 0.3156, 0.1897, 0.3156, 0.1843, 0.339, 0.1843, 0.339, 0.1897, 0.339, 0.357, 0.3156, 0.357, 0.3156, 0.1897, 0.9302, 0.7845, 0.9302, 0.6097, 0.9801, 0.6097, 0.9801, 0.7845, 0.6835, 0.6863, 0.6835, 0.8611, 0.6577, 0.8611, 0.6577, 0.6863, 0.7583, 0.3404, 0.7093, 0.3306, 0.7093, 0.3048, 0.7677, 0.3164, 0.05998, 0.1843, 0.05998, 0.357, 0.03417, 0.357, 0.03417, 0.1843, 0.1842, 0.357, 0.1842, 0.187, 0.3156, 0.1897, 0.3156, 0.357, 0.05998, 0.357, 0.05998, 0.1843, 0.1842, 0.187, 0.1842, 0.357, 0.1842, 0.187, 0.05998, 0.1843, 0.06971, 0.1354, 0.09741, 0.09388, 0.09741, 0.09388, 0.1389, 0.06618, 0.1878, 0.05645, 0.1842, 0.187, 0.2782, 0.09388, 0.1842, 0.187, 0.1878, 0.05645, 0.2367, 0.06618, 0.3059, 0.1354, 0.3156, 0.1843, 0.3156, 0.1897, 0.1842, 0.187, 0.2782, 0.09388])
me_table.materials.append(mat_cloth)
me_table.materials.append(mat_cushion)
me_table.materials.append(mat_wood)
me_table.use_remesh_preserve_volume = False
me_table.use_remesh_preserve_attributes = False
me_table.use_mirror_vertex_groups = False
me_table.update()

# ---- objects
ob_cam_top = bpy.data.objects.new('cam-top', cam_camera_001)
ob_light_rim = bpy.data.objects.new('light-rim', light_lamp_001)
ob_table = bpy.data.objects.new('Table', me_table)
ob_light = bpy.data.objects.new('light', light_lamp)
ob_cam_side = bpy.data.objects.new('cam-side', cam_camera)

# ---- transforms, parenting, visibility, modifiers, constraints
ob_cam_top.location = (0.0, 0.0, 3.97)
ob_cam_top.rotation_euler = (0.0, 0.0, 1.571)
ob_cam_top.lock_rotations_4d = False
ob_cam_top.empty_display_type = 'ARROWS'
ob_cam_top.color = (0.0, 0.0, 0.0, 0.0)
ob_cam_top.display_type = 'WIRE'
ob_cam_top.lineart.crease_threshold = 0.0
ob_light_rim.location = (-9.625, 1.005, 5.904)
ob_light_rim.rotation_euler = (1.488, 0.304, -1.703)
ob_light_rim.lock_rotations_4d = False
ob_light_rim.empty_display_type = 'ARROWS'
ob_light_rim.color = (0.0, 0.0, 0.0, 0.0)
ob_light_rim.lineart.crease_threshold = 0.0
ob_table.location = (0.0, 0.0, 0.0)
ob_table.lineart.crease_threshold = 0.0
ob_light.location = (4.076, 1.005, 5.904)
ob_light.rotation_euler = (1.142, 0.2632, 1.214)
ob_light.lock_rotations_4d = False
ob_light.empty_display_type = 'ARROWS'
ob_light.color = (0.0, 0.0, 0.0, 0.0)
ob_light.lineart.crease_threshold = 0.0
ob_cam_side.location = (2.648, -2.73, 1.451)
ob_cam_side.rotation_euler = (1.109, 0.0, 0.8149)
ob_cam_side.lock_rotations_4d = False
ob_cam_side.empty_display_type = 'ARROWS'
ob_cam_side.color = (0.0, 0.0, 0.0, 0.0)
ob_cam_side.display_type = 'WIRE'
ob_cam_side.lineart.crease_threshold = 0.0

# ---- collection membership
col_1.objects.link(ob_cam_top)
col_1.objects.link(ob_light_rim)
col_1.objects.link(ob_table)
col_1.objects.link(ob_light)
col_1.objects.link(ob_cam_side)

# ---- scene / render settings (as saved in the file)
scene.camera = ob_cam_top
scene.frame_start = 1; scene.frame_end = 250; scene.frame_set(0)
scene.render.engine = 'CYCLES'
scene.render.dither_intensity = 0.0
scene.render.film_transparent = True
scene.cycles.use_denoising = False
scene.cycles.samples = 128
scene.cycles.sampling_pattern = 'TABULATED_SOBOL'
scene.cycles.light_sampling_threshold = 0.0
scene.cycles.use_adaptive_sampling = False
scene.cycles.use_light_tree = False
scene.cycles.blur_glossy = 0.0
scene.cycles.sample_clamp_indirect = 0.0
scene.eevee.ray_tracing_options.trace_max_roughness = 0.0
scene.view_settings.view_transform = 'Standard'
bpy.context.view_layer.update()

